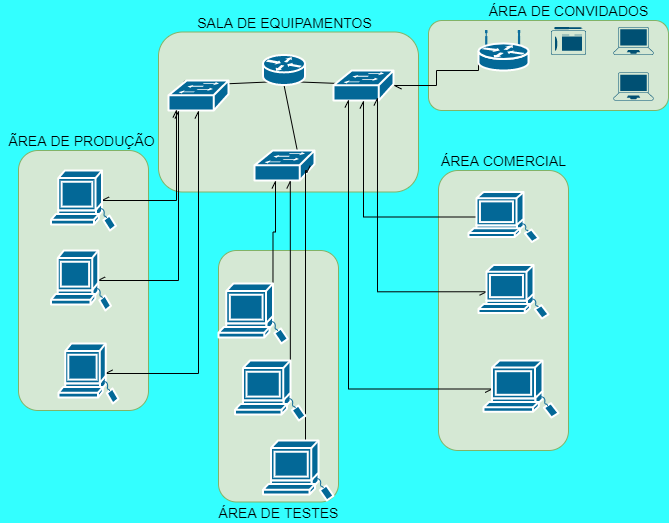

The diagram above was exported from draw.io. Its source (the exported page's mxGraphModel, read from the mxfile embedded in the PNG):
<mxGraphModel dx="852" dy="534" grid="1" gridSize="10" guides="1" tooltips="1" connect="1" arrows="1" fold="1" page="1" pageScale="1" pageWidth="827" pageHeight="1169" background="#33FFFF" math="0" shadow="0">
  <root>
    <mxCell id="0" />
    <mxCell id="1" parent="0" />
    <mxCell id="U5Fde-tnTwSjVRitIkdQ-1" value="" style="rounded=1;whiteSpace=wrap;html=1;fillColor=#d5e8d4;strokeColor=#82b366;" parent="1" vertex="1">
      <mxGeometry x="260" y="61.5" width="260" height="160" as="geometry" />
    </mxCell>
    <mxCell id="U5Fde-tnTwSjVRitIkdQ-2" value="&lt;font style=&quot;font-size: 14px&quot;&gt;SALA DE EQUIPAMENTOS&lt;/font&gt;" style="text;html=1;resizable=0;autosize=1;align=center;verticalAlign=middle;points=[];fillColor=none;strokeColor=none;rounded=0;" parent="1" vertex="1">
      <mxGeometry x="291" y="41.5" width="190" height="20" as="geometry" />
    </mxCell>
    <mxCell id="U5Fde-tnTwSjVRitIkdQ-9" style="edgeStyle=none;rounded=0;orthogonalLoop=1;jettySize=auto;html=1;exitX=0.12;exitY=0.9;exitDx=0;exitDy=0;exitPerimeter=0;" parent="1" source="U5Fde-tnTwSjVRitIkdQ-4" target="U5Fde-tnTwSjVRitIkdQ-7" edge="1">
      <mxGeometry relative="1" as="geometry">
        <Array as="points">
          <mxPoint x="290" y="115" />
        </Array>
      </mxGeometry>
    </mxCell>
    <mxCell id="U5Fde-tnTwSjVRitIkdQ-11" style="edgeStyle=none;rounded=0;orthogonalLoop=1;jettySize=auto;html=1;exitX=0.88;exitY=0.9;exitDx=0;exitDy=0;exitPerimeter=0;entryX=0.98;entryY=0.5;entryDx=0;entryDy=0;entryPerimeter=0;" parent="1" source="U5Fde-tnTwSjVRitIkdQ-4" target="U5Fde-tnTwSjVRitIkdQ-5" edge="1">
      <mxGeometry relative="1" as="geometry" />
    </mxCell>
    <mxCell id="U5Fde-tnTwSjVRitIkdQ-12" style="edgeStyle=none;rounded=0;orthogonalLoop=1;jettySize=auto;html=1;exitX=0.5;exitY=1;exitDx=0;exitDy=0;exitPerimeter=0;entryX=0.75;entryY=0.367;entryDx=0;entryDy=0;entryPerimeter=0;" parent="1" source="U5Fde-tnTwSjVRitIkdQ-4" target="U5Fde-tnTwSjVRitIkdQ-6" edge="1">
      <mxGeometry relative="1" as="geometry" />
    </mxCell>
    <mxCell id="U5Fde-tnTwSjVRitIkdQ-4" value="" style="shape=mxgraph.cisco.routers.router;html=1;pointerEvents=1;dashed=0;fillColor=#036897;strokeColor=#ffffff;strokeWidth=2;verticalLabelPosition=bottom;verticalAlign=top;align=center;outlineConnect=0;" parent="1" vertex="1">
      <mxGeometry x="364.5" y="84.5" width="42" height="30" as="geometry" />
    </mxCell>
    <mxCell id="U5Fde-tnTwSjVRitIkdQ-5" value="" style="shape=mxgraph.cisco.switches.workgroup_switch;html=1;pointerEvents=1;dashed=0;fillColor=#036897;strokeColor=#ffffff;strokeWidth=2;verticalLabelPosition=bottom;verticalAlign=top;align=center;outlineConnect=0;" parent="1" vertex="1">
      <mxGeometry x="435" y="100" width="60" height="30" as="geometry" />
    </mxCell>
    <mxCell id="U5Fde-tnTwSjVRitIkdQ-6" value="" style="shape=mxgraph.cisco.switches.workgroup_switch;html=1;pointerEvents=1;dashed=0;fillColor=#036897;strokeColor=#ffffff;strokeWidth=2;verticalLabelPosition=bottom;verticalAlign=top;align=center;outlineConnect=0;" parent="1" vertex="1">
      <mxGeometry x="356" y="180" width="60" height="30" as="geometry" />
    </mxCell>
    <mxCell id="U5Fde-tnTwSjVRitIkdQ-7" value="" style="shape=mxgraph.cisco.switches.workgroup_switch;html=1;pointerEvents=1;dashed=0;fillColor=#036897;strokeColor=#ffffff;strokeWidth=2;verticalLabelPosition=bottom;verticalAlign=top;align=center;outlineConnect=0;" parent="1" vertex="1">
      <mxGeometry x="270" y="110" width="60" height="30" as="geometry" />
    </mxCell>
    <mxCell id="U5Fde-tnTwSjVRitIkdQ-13" value="" style="rounded=1;whiteSpace=wrap;html=1;fillColor=#d5e8d4;strokeColor=#82b366;" parent="1" vertex="1">
      <mxGeometry x="530" y="50" width="240" height="90" as="geometry" />
    </mxCell>
    <mxCell id="U5Fde-tnTwSjVRitIkdQ-14" value="" style="rounded=1;whiteSpace=wrap;html=1;fillColor=#d5e8d4;strokeColor=#82b366;" parent="1" vertex="1">
      <mxGeometry x="540" y="200" width="130" height="280" as="geometry" />
    </mxCell>
    <mxCell id="U5Fde-tnTwSjVRitIkdQ-15" value="" style="rounded=1;whiteSpace=wrap;html=1;fillColor=#d5e8d4;strokeColor=#82b366;" parent="1" vertex="1">
      <mxGeometry x="320" y="280" width="120" height="251.5" as="geometry" />
    </mxCell>
    <mxCell id="U5Fde-tnTwSjVRitIkdQ-16" value="" style="rounded=1;whiteSpace=wrap;html=1;fillColor=#d5e8d4;strokeColor=#82b366;" parent="1" vertex="1">
      <mxGeometry x="120" y="180" width="130" height="260" as="geometry" />
    </mxCell>
    <mxCell id="U5Fde-tnTwSjVRitIkdQ-17" style="edgeStyle=none;rounded=0;orthogonalLoop=1;jettySize=auto;html=1;exitX=0.5;exitY=0;exitDx=0;exitDy=0;exitPerimeter=0;" parent="1" source="U5Fde-tnTwSjVRitIkdQ-5" target="U5Fde-tnTwSjVRitIkdQ-5" edge="1">
      <mxGeometry relative="1" as="geometry" />
    </mxCell>
    <mxCell id="U5Fde-tnTwSjVRitIkdQ-62" style="edgeStyle=orthogonalEdgeStyle;rounded=0;orthogonalLoop=1;jettySize=auto;html=1;exitX=0;exitY=0.5;exitDx=0;exitDy=0;exitPerimeter=0;startArrow=openAsync;startFill=0;targetPerimeterSpacing=1;strokeColor=#000000;strokeWidth=1;endArrow=openAsync;endFill=0;" parent="1" source="U5Fde-tnTwSjVRitIkdQ-18" target="U5Fde-tnTwSjVRitIkdQ-5" edge="1">
      <mxGeometry relative="1" as="geometry">
        <Array as="points">
          <mxPoint x="580" y="100" />
          <mxPoint x="538" y="100" />
          <mxPoint x="538" y="115" />
        </Array>
      </mxGeometry>
    </mxCell>
    <mxCell id="U5Fde-tnTwSjVRitIkdQ-18" value="" style="shape=mxgraph.cisco.routers.wireless_router;html=1;pointerEvents=1;dashed=0;fillColor=#036897;strokeColor=#ffffff;strokeWidth=2;verticalLabelPosition=bottom;verticalAlign=top;align=center;outlineConnect=0;" parent="1" vertex="1">
      <mxGeometry x="580" y="60" width="50" height="40" as="geometry" />
    </mxCell>
    <mxCell id="U5Fde-tnTwSjVRitIkdQ-110" style="edgeStyle=orthogonalEdgeStyle;rounded=0;jumpStyle=none;orthogonalLoop=1;jettySize=auto;html=1;exitX=0.115;exitY=0.5;exitDx=0;exitDy=0;exitPerimeter=0;entryX=0.25;entryY=1;entryDx=0;entryDy=0;entryPerimeter=0;startArrow=openAsync;startFill=0;endArrow=openAsync;endFill=0;targetPerimeterSpacing=1;strokeColor=#000000;strokeWidth=1;" parent="1" source="U5Fde-tnTwSjVRitIkdQ-22" target="U5Fde-tnTwSjVRitIkdQ-5" edge="1">
      <mxGeometry relative="1" as="geometry" />
    </mxCell>
    <mxCell id="U5Fde-tnTwSjVRitIkdQ-22" value="" style="shape=mxgraph.cisco.computers_and_peripherals.sun_workstation;html=1;pointerEvents=1;dashed=0;fillColor=#036897;strokeColor=#ffffff;strokeWidth=2;verticalLabelPosition=bottom;verticalAlign=top;align=center;outlineConnect=0;" parent="1" vertex="1">
      <mxGeometry x="585" y="390" width="75" height="57" as="geometry" />
    </mxCell>
    <mxCell id="U5Fde-tnTwSjVRitIkdQ-111" style="edgeStyle=orthogonalEdgeStyle;rounded=0;jumpStyle=none;orthogonalLoop=1;jettySize=auto;html=1;exitX=0.115;exitY=0.5;exitDx=0;exitDy=0;exitPerimeter=0;entryX=0.733;entryY=0.933;entryDx=0;entryDy=0;entryPerimeter=0;startArrow=openAsync;startFill=0;endArrow=openAsync;endFill=0;targetPerimeterSpacing=1;strokeColor=#000000;strokeWidth=1;" parent="1" source="U5Fde-tnTwSjVRitIkdQ-25" target="U5Fde-tnTwSjVRitIkdQ-5" edge="1">
      <mxGeometry relative="1" as="geometry" />
    </mxCell>
    <mxCell id="U5Fde-tnTwSjVRitIkdQ-25" value="" style="shape=mxgraph.cisco.computers_and_peripherals.sun_workstation;html=1;pointerEvents=1;dashed=0;fillColor=#036897;strokeColor=#ffffff;strokeWidth=2;verticalLabelPosition=bottom;verticalAlign=top;align=center;outlineConnect=0;" parent="1" vertex="1">
      <mxGeometry x="580" y="294.5" width="70" height="53.5" as="geometry" />
    </mxCell>
    <mxCell id="U5Fde-tnTwSjVRitIkdQ-109" style="edgeStyle=orthogonalEdgeStyle;rounded=0;jumpStyle=none;orthogonalLoop=1;jettySize=auto;html=1;exitX=0.785;exitY=0.5;exitDx=0;exitDy=0;exitPerimeter=0;startArrow=openAsync;startFill=0;endArrow=openAsync;endFill=0;targetPerimeterSpacing=1;strokeColor=#000000;strokeWidth=1;" parent="1" source="U5Fde-tnTwSjVRitIkdQ-27" target="U5Fde-tnTwSjVRitIkdQ-5" edge="1">
      <mxGeometry relative="1" as="geometry" />
    </mxCell>
    <mxCell id="U5Fde-tnTwSjVRitIkdQ-27" value="" style="shape=mxgraph.cisco.computers_and_peripherals.sun_workstation;html=1;pointerEvents=1;dashed=0;fillColor=#036897;strokeColor=#ffffff;strokeWidth=2;verticalLabelPosition=bottom;verticalAlign=top;align=center;outlineConnect=0;" parent="1" vertex="1">
      <mxGeometry x="570" y="221.5" width="70" height="50" as="geometry" />
    </mxCell>
    <mxCell id="U5Fde-tnTwSjVRitIkdQ-98" style="edgeStyle=orthogonalEdgeStyle;rounded=0;orthogonalLoop=1;jettySize=auto;html=1;exitX=0.785;exitY=0.5;exitDx=0;exitDy=0;exitPerimeter=0;entryX=0.133;entryY=1;entryDx=0;entryDy=0;entryPerimeter=0;startArrow=openAsync;startFill=0;endArrow=openAsync;endFill=0;targetPerimeterSpacing=1;strokeColor=#000000;strokeWidth=1;" parent="1" source="U5Fde-tnTwSjVRitIkdQ-30" target="U5Fde-tnTwSjVRitIkdQ-7" edge="1">
      <mxGeometry relative="1" as="geometry" />
    </mxCell>
    <mxCell id="U5Fde-tnTwSjVRitIkdQ-30" value="" style="shape=mxgraph.cisco.computers_and_peripherals.sun_workstation;html=1;pointerEvents=1;dashed=0;fillColor=#036897;strokeColor=#ffffff;strokeWidth=2;verticalLabelPosition=bottom;verticalAlign=top;align=center;outlineConnect=0;" parent="1" vertex="1">
      <mxGeometry x="152.5" y="200" width="65" height="60" as="geometry" />
    </mxCell>
    <mxCell id="U5Fde-tnTwSjVRitIkdQ-117" style="edgeStyle=orthogonalEdgeStyle;rounded=0;jumpStyle=none;orthogonalLoop=1;jettySize=auto;html=1;exitX=0.785;exitY=0.5;exitDx=0;exitDy=0;exitPerimeter=0;startArrow=openAsync;startFill=0;endArrow=openAsync;endFill=0;targetPerimeterSpacing=1;strokeColor=#000000;strokeWidth=1;entryX=0.87;entryY=0.74;entryDx=0;entryDy=0;entryPerimeter=0;" parent="1" source="U5Fde-tnTwSjVRitIkdQ-31" edge="1" target="U5Fde-tnTwSjVRitIkdQ-6">
      <mxGeometry relative="1" as="geometry">
        <mxPoint x="407" y="250" as="targetPoint" />
        <Array as="points">
          <mxPoint x="407" y="200" />
          <mxPoint x="408" y="200" />
        </Array>
      </mxGeometry>
    </mxCell>
    <mxCell id="U5Fde-tnTwSjVRitIkdQ-31" value="" style="shape=mxgraph.cisco.computers_and_peripherals.sun_workstation;html=1;pointerEvents=1;dashed=0;fillColor=#036897;strokeColor=#ffffff;strokeWidth=2;verticalLabelPosition=bottom;verticalAlign=top;align=center;outlineConnect=0;" parent="1" vertex="1">
      <mxGeometry x="364.5" y="470" width="70.5" height="60" as="geometry" />
    </mxCell>
    <mxCell id="_Zp5usF90cOmSKUfSZCx-13" style="edgeStyle=orthogonalEdgeStyle;rounded=0;orthogonalLoop=1;jettySize=auto;html=1;exitX=0.785;exitY=0.5;exitDx=0;exitDy=0;exitPerimeter=0;entryX=0.35;entryY=1.033;entryDx=0;entryDy=0;entryPerimeter=0;endArrow=openAsync;endFill=0;" edge="1" parent="1" source="U5Fde-tnTwSjVRitIkdQ-32" target="U5Fde-tnTwSjVRitIkdQ-6">
      <mxGeometry relative="1" as="geometry" />
    </mxCell>
    <mxCell id="U5Fde-tnTwSjVRitIkdQ-32" value="" style="shape=mxgraph.cisco.computers_and_peripherals.sun_workstation;html=1;pointerEvents=1;dashed=0;fillColor=#036897;strokeColor=#ffffff;strokeWidth=2;verticalLabelPosition=bottom;verticalAlign=top;align=center;outlineConnect=0;" parent="1" vertex="1">
      <mxGeometry x="320" y="313" width="69.37" height="60" as="geometry" />
    </mxCell>
    <mxCell id="U5Fde-tnTwSjVRitIkdQ-101" style="edgeStyle=orthogonalEdgeStyle;rounded=0;orthogonalLoop=1;jettySize=auto;html=1;exitX=0.785;exitY=0.5;exitDx=0;exitDy=0;exitPerimeter=0;startArrow=openAsync;startFill=0;endArrow=openAsync;endFill=0;targetPerimeterSpacing=1;strokeColor=#000000;strokeWidth=1;jumpStyle=none;" parent="1" source="U5Fde-tnTwSjVRitIkdQ-36" target="U5Fde-tnTwSjVRitIkdQ-7" edge="1">
      <mxGeometry relative="1" as="geometry">
        <mxPoint x="280" y="140" as="targetPoint" />
        <Array as="points">
          <mxPoint x="280" y="310" />
        </Array>
      </mxGeometry>
    </mxCell>
    <mxCell id="U5Fde-tnTwSjVRitIkdQ-36" value="" style="shape=mxgraph.cisco.computers_and_peripherals.sun_workstation;html=1;pointerEvents=1;dashed=0;fillColor=#036897;strokeColor=#ffffff;strokeWidth=2;verticalLabelPosition=bottom;verticalAlign=top;align=center;outlineConnect=0;" parent="1" vertex="1">
      <mxGeometry x="152.5" y="280" width="60" height="60" as="geometry" />
    </mxCell>
    <mxCell id="U5Fde-tnTwSjVRitIkdQ-96" style="edgeStyle=orthogonalEdgeStyle;rounded=0;orthogonalLoop=1;jettySize=auto;html=1;exitX=0.785;exitY=0.5;exitDx=0;exitDy=0;exitPerimeter=0;startArrow=openAsync;startFill=0;endArrow=openAsync;endFill=0;targetPerimeterSpacing=1;strokeColor=#000000;strokeWidth=1;" parent="1" source="U5Fde-tnTwSjVRitIkdQ-37" target="U5Fde-tnTwSjVRitIkdQ-7" edge="1">
      <mxGeometry relative="1" as="geometry" />
    </mxCell>
    <mxCell id="U5Fde-tnTwSjVRitIkdQ-37" value="" style="shape=mxgraph.cisco.computers_and_peripherals.sun_workstation;html=1;pointerEvents=1;dashed=0;fillColor=#036897;strokeColor=#ffffff;strokeWidth=2;verticalLabelPosition=bottom;verticalAlign=top;align=center;outlineConnect=0;" parent="1" vertex="1">
      <mxGeometry x="160" y="373" width="60" height="60" as="geometry" />
    </mxCell>
    <mxCell id="U5Fde-tnTwSjVRitIkdQ-39" value="&lt;font style=&quot;font-size: 14px&quot;&gt;ÃREA DE PRODUÇÃO&lt;br&gt;&lt;/font&gt;" style="text;html=1;resizable=0;autosize=1;align=center;verticalAlign=middle;points=[];fillColor=none;strokeColor=none;rounded=0;" parent="1" vertex="1">
      <mxGeometry x="102.5" y="160" width="160" height="20" as="geometry" />
    </mxCell>
    <mxCell id="U5Fde-tnTwSjVRitIkdQ-41" value="&lt;span style=&quot;font-size: 14px&quot;&gt;ÁREA COMERCIAL&lt;/span&gt;" style="text;html=1;resizable=0;autosize=1;align=center;verticalAlign=middle;points=[];fillColor=none;strokeColor=none;rounded=0;" parent="1" vertex="1">
      <mxGeometry x="535" y="180" width="140" height="20" as="geometry" />
    </mxCell>
    <mxCell id="U5Fde-tnTwSjVRitIkdQ-42" value="&lt;span style=&quot;font-size: 14px&quot;&gt;ÁREA DE CONVIDADOS&lt;/span&gt;" style="text;html=1;resizable=0;autosize=1;align=center;verticalAlign=middle;points=[];fillColor=none;strokeColor=none;rounded=0;" parent="1" vertex="1">
      <mxGeometry x="585" y="30" width="170" height="20" as="geometry" />
    </mxCell>
    <mxCell id="U5Fde-tnTwSjVRitIkdQ-72" value="" style="points=[[0.015,0.14,0],[0.5,0,0],[0.985,0.14,0],[1,0.57,0],[0.99,0.98,0],[0.5,1,0],[0.01,0.98,0],[0,0.57,0]];verticalLabelPosition=bottom;html=1;verticalAlign=top;aspect=fixed;align=center;pointerEvents=1;shape=mxgraph.cisco19.tablet;fillColor=#005073;strokeColor=none;" parent="1" vertex="1">
      <mxGeometry x="652.5" y="56.5" width="35" height="28" as="geometry" />
    </mxCell>
    <mxCell id="U5Fde-tnTwSjVRitIkdQ-73" value="" style="points=[[0.13,0.02,0],[0.5,0,0],[0.87,0.02,0],[0.885,0.4,0],[0.985,0.985,0],[0.5,1,0],[0.015,0.985,0],[0.115,0.4,0]];verticalLabelPosition=bottom;html=1;verticalAlign=top;aspect=fixed;align=center;pointerEvents=1;shape=mxgraph.cisco19.laptop;fillColor=#005073;strokeColor=none;" parent="1" vertex="1">
      <mxGeometry x="715" y="56.5" width="40" height="28" as="geometry" />
    </mxCell>
    <mxCell id="U5Fde-tnTwSjVRitIkdQ-74" value="" style="points=[[0.13,0.02,0],[0.5,0,0],[0.87,0.02,0],[0.885,0.4,0],[0.985,0.985,0],[0.5,1,0],[0.015,0.985,0],[0.115,0.4,0]];verticalLabelPosition=bottom;html=1;verticalAlign=top;aspect=fixed;align=center;pointerEvents=1;shape=mxgraph.cisco19.laptop;fillColor=#005073;strokeColor=none;" parent="1" vertex="1">
      <mxGeometry x="715" y="102" width="40" height="28" as="geometry" />
    </mxCell>
    <mxCell id="U5Fde-tnTwSjVRitIkdQ-118" style="edgeStyle=orthogonalEdgeStyle;rounded=0;jumpStyle=none;orthogonalLoop=1;jettySize=auto;html=1;exitX=0.785;exitY=0.5;exitDx=0;exitDy=0;exitPerimeter=0;startArrow=openAsync;startFill=0;endArrow=openAsync;endFill=0;targetPerimeterSpacing=1;strokeColor=#000000;strokeWidth=1;" parent="1" source="U5Fde-tnTwSjVRitIkdQ-114" target="U5Fde-tnTwSjVRitIkdQ-6" edge="1">
      <mxGeometry relative="1" as="geometry">
        <Array as="points">
          <mxPoint x="392" y="211" />
          <mxPoint x="392" y="211" />
        </Array>
      </mxGeometry>
    </mxCell>
    <mxCell id="U5Fde-tnTwSjVRitIkdQ-114" value="" style="shape=mxgraph.cisco.computers_and_peripherals.sun_workstation;html=1;pointerEvents=1;dashed=0;fillColor=#036897;strokeColor=#ffffff;strokeWidth=2;verticalLabelPosition=bottom;verticalAlign=top;align=center;outlineConnect=0;" parent="1" vertex="1">
      <mxGeometry x="336.5" y="390" width="70.5" height="60" as="geometry" />
    </mxCell>
    <mxCell id="U5Fde-tnTwSjVRitIkdQ-40" value="&lt;span style=&quot;font-size: 14px&quot;&gt;ÁREA DE TESTES&lt;/span&gt;" style="text;html=1;resizable=0;autosize=1;align=center;verticalAlign=middle;points=[];fillColor=none;strokeColor=none;rounded=0;strokeWidth=1;" parent="1" vertex="1">
      <mxGeometry x="315" y="531.5" width="130" height="20" as="geometry" />
    </mxCell>
  </root>
</mxGraphModel>